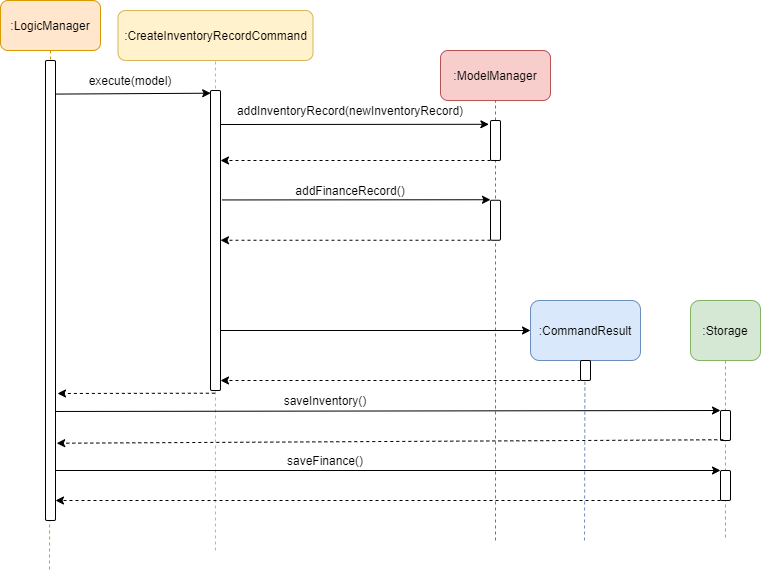

The diagram above was exported from draw.io. Its source (the exported page's mxGraphModel, read from the mxfile embedded in the PNG):
<mxGraphModel dx="1248" dy="677" grid="1" gridSize="10" guides="1" tooltips="1" connect="1" arrows="1" fold="1" page="1" pageScale="1" pageWidth="850" pageHeight="1100" math="0" shadow="0">
  <root>
    <mxCell id="0" />
    <mxCell id="1" parent="0" />
    <mxCell id="T47ZugbMio5qseEn1wrC-18" value="" style="endArrow=none;dashed=1;html=1;entryX=0.5;entryY=1;entryDx=0;entryDy=0;fillColor=#f8cecc;strokeColor=#b85450;" parent="1" target="T47ZugbMio5qseEn1wrC-11" edge="1">
      <mxGeometry width="50" height="50" relative="1" as="geometry">
        <mxPoint x="615" y="600" as="sourcePoint" />
        <mxPoint x="615" y="220" as="targetPoint" />
      </mxGeometry>
    </mxCell>
    <mxCell id="T47ZugbMio5qseEn1wrC-2" value="" style="endArrow=none;dashed=1;html=1;entryX=0.5;entryY=1;entryDx=0;entryDy=0;fillColor=#fff2cc;strokeColor=#d6b656;" parent="1" target="T47ZugbMio5qseEn1wrC-5" edge="1">
      <mxGeometry width="50" height="50" relative="1" as="geometry">
        <mxPoint x="335" y="610" as="sourcePoint" />
        <mxPoint x="200" y="120" as="targetPoint" />
      </mxGeometry>
    </mxCell>
    <mxCell id="T47ZugbMio5qseEn1wrC-3" value="" style="endArrow=none;dashed=1;html=1;fillColor=#ffe6cc;strokeColor=#d79b00;exitX=0.5;exitY=1;exitDx=0;exitDy=0;" parent="1" source="T47ZugbMio5qseEn1wrC-7" edge="1">
      <mxGeometry width="50" height="50" relative="1" as="geometry">
        <mxPoint x="169" y="590" as="sourcePoint" />
        <mxPoint x="169" y="630" as="targetPoint" />
      </mxGeometry>
    </mxCell>
    <mxCell id="T47ZugbMio5qseEn1wrC-5" value=":CreateInventoryRecordCommand" style="rounded=1;whiteSpace=wrap;html=1;fillColor=#fff2cc;strokeColor=#d6b656;" parent="1" vertex="1">
      <mxGeometry x="237.5" y="70" width="195" height="50" as="geometry" />
    </mxCell>
    <mxCell id="T47ZugbMio5qseEn1wrC-6" value="" style="html=1;points=[];perimeter=orthogonalPerimeter;rounded=1;" parent="1" vertex="1">
      <mxGeometry x="330" y="150" width="10" height="300" as="geometry" />
    </mxCell>
    <mxCell id="T47ZugbMio5qseEn1wrC-7" value=":LogicManager" style="rounded=1;whiteSpace=wrap;html=1;fillColor=#ffe6cc;strokeColor=#d79b00;" parent="1" vertex="1">
      <mxGeometry x="120" y="60" width="100" height="50" as="geometry" />
    </mxCell>
    <mxCell id="T47ZugbMio5qseEn1wrC-8" value="" style="html=1;points=[];perimeter=orthogonalPerimeter;rounded=1;" parent="1" vertex="1">
      <mxGeometry x="165" y="120" width="10" height="460" as="geometry" />
    </mxCell>
    <mxCell id="T47ZugbMio5qseEn1wrC-9" value="" style="endArrow=classic;html=1;entryX=0.02;entryY=0.009;entryDx=0;entryDy=0;entryPerimeter=0;exitX=1.06;exitY=0.073;exitDx=0;exitDy=0;exitPerimeter=0;" parent="1" source="T47ZugbMio5qseEn1wrC-8" target="T47ZugbMio5qseEn1wrC-6" edge="1">
      <mxGeometry width="50" height="50" relative="1" as="geometry">
        <mxPoint x="180" y="154" as="sourcePoint" />
        <mxPoint x="450" y="260" as="targetPoint" />
      </mxGeometry>
    </mxCell>
    <mxCell id="T47ZugbMio5qseEn1wrC-10" value="execute(model)" style="text;html=1;strokeColor=none;fillColor=none;align=center;verticalAlign=middle;whiteSpace=wrap;rounded=0;" parent="1" vertex="1">
      <mxGeometry x="230" y="130" width="40" height="20" as="geometry" />
    </mxCell>
    <mxCell id="T47ZugbMio5qseEn1wrC-11" value=":ModelManager" style="rounded=1;whiteSpace=wrap;html=1;fillColor=#f8cecc;strokeColor=#b85450;" parent="1" vertex="1">
      <mxGeometry x="560" y="110" width="110" height="50" as="geometry" />
    </mxCell>
    <mxCell id="T47ZugbMio5qseEn1wrC-12" value="" style="html=1;points=[];perimeter=orthogonalPerimeter;rounded=1;" parent="1" vertex="1">
      <mxGeometry x="610" y="180" width="10" height="40" as="geometry" />
    </mxCell>
    <mxCell id="T47ZugbMio5qseEn1wrC-13" value="" style="endArrow=classic;html=1;entryX=-0.16;entryY=0.095;entryDx=0;entryDy=0;entryPerimeter=0;" parent="1" target="T47ZugbMio5qseEn1wrC-12" edge="1">
      <mxGeometry width="50" height="50" relative="1" as="geometry">
        <mxPoint x="340" y="184" as="sourcePoint" />
        <mxPoint x="450" y="260" as="targetPoint" />
      </mxGeometry>
    </mxCell>
    <mxCell id="T47ZugbMio5qseEn1wrC-14" value="addInventoryRecord(newInventoryRecord)" style="text;html=1;strokeColor=none;fillColor=none;align=center;verticalAlign=middle;whiteSpace=wrap;rounded=0;" parent="1" vertex="1">
      <mxGeometry x="450" y="160" width="40" height="20" as="geometry" />
    </mxCell>
    <mxCell id="T47ZugbMio5qseEn1wrC-15" value="" style="endArrow=classic;html=1;dashed=1;" parent="1" edge="1">
      <mxGeometry width="50" height="50" relative="1" as="geometry">
        <mxPoint x="610" y="220" as="sourcePoint" />
        <mxPoint x="340" y="220" as="targetPoint" />
      </mxGeometry>
    </mxCell>
    <mxCell id="T47ZugbMio5qseEn1wrC-16" value="" style="endArrow=classic;html=1;entryX=-0.16;entryY=0.095;entryDx=0;entryDy=0;entryPerimeter=0;" parent="1" edge="1">
      <mxGeometry width="50" height="50" relative="1" as="geometry">
        <mxPoint x="341.5999999999999" y="259.45000000000005" as="sourcePoint" />
        <mxPoint x="610" y="259.25" as="targetPoint" />
      </mxGeometry>
    </mxCell>
    <mxCell id="T47ZugbMio5qseEn1wrC-17" value="" style="html=1;points=[];perimeter=orthogonalPerimeter;rounded=1;" parent="1" vertex="1">
      <mxGeometry x="610" y="259.75" width="10" height="40" as="geometry" />
    </mxCell>
    <mxCell id="T47ZugbMio5qseEn1wrC-19" value="" style="endArrow=classic;html=1;dashed=1;" parent="1" edge="1">
      <mxGeometry width="50" height="50" relative="1" as="geometry">
        <mxPoint x="610" y="299.75" as="sourcePoint" />
        <mxPoint x="340" y="299.75" as="targetPoint" />
      </mxGeometry>
    </mxCell>
    <mxCell id="T47ZugbMio5qseEn1wrC-20" value="addFinanceRecord()" style="text;html=1;strokeColor=none;fillColor=none;align=center;verticalAlign=middle;whiteSpace=wrap;rounded=0;" parent="1" vertex="1">
      <mxGeometry x="450" y="239.75" width="40" height="20" as="geometry" />
    </mxCell>
    <mxCell id="T47ZugbMio5qseEn1wrC-22" value="" style="endArrow=classic;html=1;" parent="1" edge="1">
      <mxGeometry width="50" height="50" relative="1" as="geometry">
        <mxPoint x="340" y="390" as="sourcePoint" />
        <mxPoint x="650" y="390" as="targetPoint" />
      </mxGeometry>
    </mxCell>
    <mxCell id="T47ZugbMio5qseEn1wrC-23" value=":CommandResult" style="rounded=1;whiteSpace=wrap;html=1;fillColor=#dae8fc;strokeColor=#6c8ebf;" parent="1" vertex="1">
      <mxGeometry x="650" y="360" width="110" height="60" as="geometry" />
    </mxCell>
    <mxCell id="T47ZugbMio5qseEn1wrC-24" value="" style="html=1;points=[];perimeter=orthogonalPerimeter;rounded=1;" parent="1" vertex="1">
      <mxGeometry x="700" y="420" width="10" height="20" as="geometry" />
    </mxCell>
    <mxCell id="T47ZugbMio5qseEn1wrC-25" value="" style="endArrow=classic;html=1;dashed=1;" parent="1" edge="1">
      <mxGeometry width="50" height="50" relative="1" as="geometry">
        <mxPoint x="700" y="440" as="sourcePoint" />
        <mxPoint x="340" y="440" as="targetPoint" />
      </mxGeometry>
    </mxCell>
    <mxCell id="T47ZugbMio5qseEn1wrC-26" value="" style="endArrow=classic;html=1;exitX=1.028;exitY=0.763;exitDx=0;exitDy=0;exitPerimeter=0;" parent="1" source="T47ZugbMio5qseEn1wrC-8" edge="1">
      <mxGeometry width="50" height="50" relative="1" as="geometry">
        <mxPoint x="340" y="470" as="sourcePoint" />
        <mxPoint x="840" y="470" as="targetPoint" />
      </mxGeometry>
    </mxCell>
    <mxCell id="T47ZugbMio5qseEn1wrC-27" value=":Storage" style="rounded=1;whiteSpace=wrap;html=1;fillColor=#d5e8d4;strokeColor=#82b366;" parent="1" vertex="1">
      <mxGeometry x="810" y="360" width="70" height="60" as="geometry" />
    </mxCell>
    <mxCell id="T47ZugbMio5qseEn1wrC-28" value="" style="endArrow=none;dashed=1;html=1;exitX=0.5;exitY=1;exitDx=0;exitDy=0;fillColor=#d5e8d4;strokeColor=#82b366;" parent="1" source="T47ZugbMio5qseEn1wrC-27" edge="1">
      <mxGeometry width="50" height="50" relative="1" as="geometry">
        <mxPoint x="750" y="390" as="sourcePoint" />
        <mxPoint x="845" y="600" as="targetPoint" />
      </mxGeometry>
    </mxCell>
    <mxCell id="T47ZugbMio5qseEn1wrC-29" value="" style="html=1;points=[];perimeter=orthogonalPerimeter;rounded=1;" parent="1" vertex="1">
      <mxGeometry x="840" y="470" width="10" height="30" as="geometry" />
    </mxCell>
    <mxCell id="T47ZugbMio5qseEn1wrC-30" value="saveInventory()" style="text;html=1;strokeColor=none;fillColor=none;align=center;verticalAlign=middle;whiteSpace=wrap;rounded=0;" parent="1" vertex="1">
      <mxGeometry x="425" y="450" width="40" height="20" as="geometry" />
    </mxCell>
    <mxCell id="T47ZugbMio5qseEn1wrC-31" value="" style="endArrow=classic;html=1;dashed=1;exitX=0.28;exitY=0.975;exitDx=0;exitDy=0;exitPerimeter=0;entryX=1.119;entryY=0.832;entryDx=0;entryDy=0;entryPerimeter=0;" parent="1" source="T47ZugbMio5qseEn1wrC-29" target="T47ZugbMio5qseEn1wrC-8" edge="1">
      <mxGeometry width="50" height="50" relative="1" as="geometry">
        <mxPoint x="825" y="500" as="sourcePoint" />
        <mxPoint x="350" y="499" as="targetPoint" />
      </mxGeometry>
    </mxCell>
    <mxCell id="T47ZugbMio5qseEn1wrC-32" value="" style="html=1;points=[];perimeter=orthogonalPerimeter;rounded=1;" parent="1" vertex="1">
      <mxGeometry x="840" y="530" width="10" height="30" as="geometry" />
    </mxCell>
    <mxCell id="T47ZugbMio5qseEn1wrC-33" value="" style="endArrow=classic;html=1;" parent="1" source="T47ZugbMio5qseEn1wrC-8" edge="1">
      <mxGeometry width="50" height="50" relative="1" as="geometry">
        <mxPoint x="340" y="530" as="sourcePoint" />
        <mxPoint x="840" y="530" as="targetPoint" />
      </mxGeometry>
    </mxCell>
    <mxCell id="T47ZugbMio5qseEn1wrC-34" value="" style="endArrow=classic;html=1;dashed=1;exitX=0.28;exitY=0.975;exitDx=0;exitDy=0;exitPerimeter=0;" parent="1" target="T47ZugbMio5qseEn1wrC-8" edge="1">
      <mxGeometry width="50" height="50" relative="1" as="geometry">
        <mxPoint x="840" y="560" as="sourcePoint" />
        <mxPoint x="338" y="560" as="targetPoint" />
      </mxGeometry>
    </mxCell>
    <mxCell id="T47ZugbMio5qseEn1wrC-35" value="saveFinance()" style="text;html=1;strokeColor=none;fillColor=none;align=center;verticalAlign=middle;whiteSpace=wrap;rounded=0;" parent="1" vertex="1">
      <mxGeometry x="425" y="510" width="40" height="20" as="geometry" />
    </mxCell>
    <mxCell id="T47ZugbMio5qseEn1wrC-36" value="" style="endArrow=classic;html=1;dashed=1;exitX=0.437;exitY=1.009;exitDx=0;exitDy=0;exitPerimeter=0;" parent="1" source="T47ZugbMio5qseEn1wrC-6" edge="1">
      <mxGeometry width="50" height="50" relative="1" as="geometry">
        <mxPoint x="340" y="580" as="sourcePoint" />
        <mxPoint x="177" y="453" as="targetPoint" />
      </mxGeometry>
    </mxCell>
    <mxCell id="T47ZugbMio5qseEn1wrC-37" value="" style="endArrow=none;dashed=1;html=1;entryX=0.44;entryY=1.07;entryDx=0;entryDy=0;entryPerimeter=0;fillColor=#dae8fc;strokeColor=#6c8ebf;" parent="1" target="T47ZugbMio5qseEn1wrC-24" edge="1">
      <mxGeometry width="50" height="50" relative="1" as="geometry">
        <mxPoint x="704" y="600" as="sourcePoint" />
        <mxPoint x="345" y="590" as="targetPoint" />
      </mxGeometry>
    </mxCell>
  </root>
</mxGraphModel>